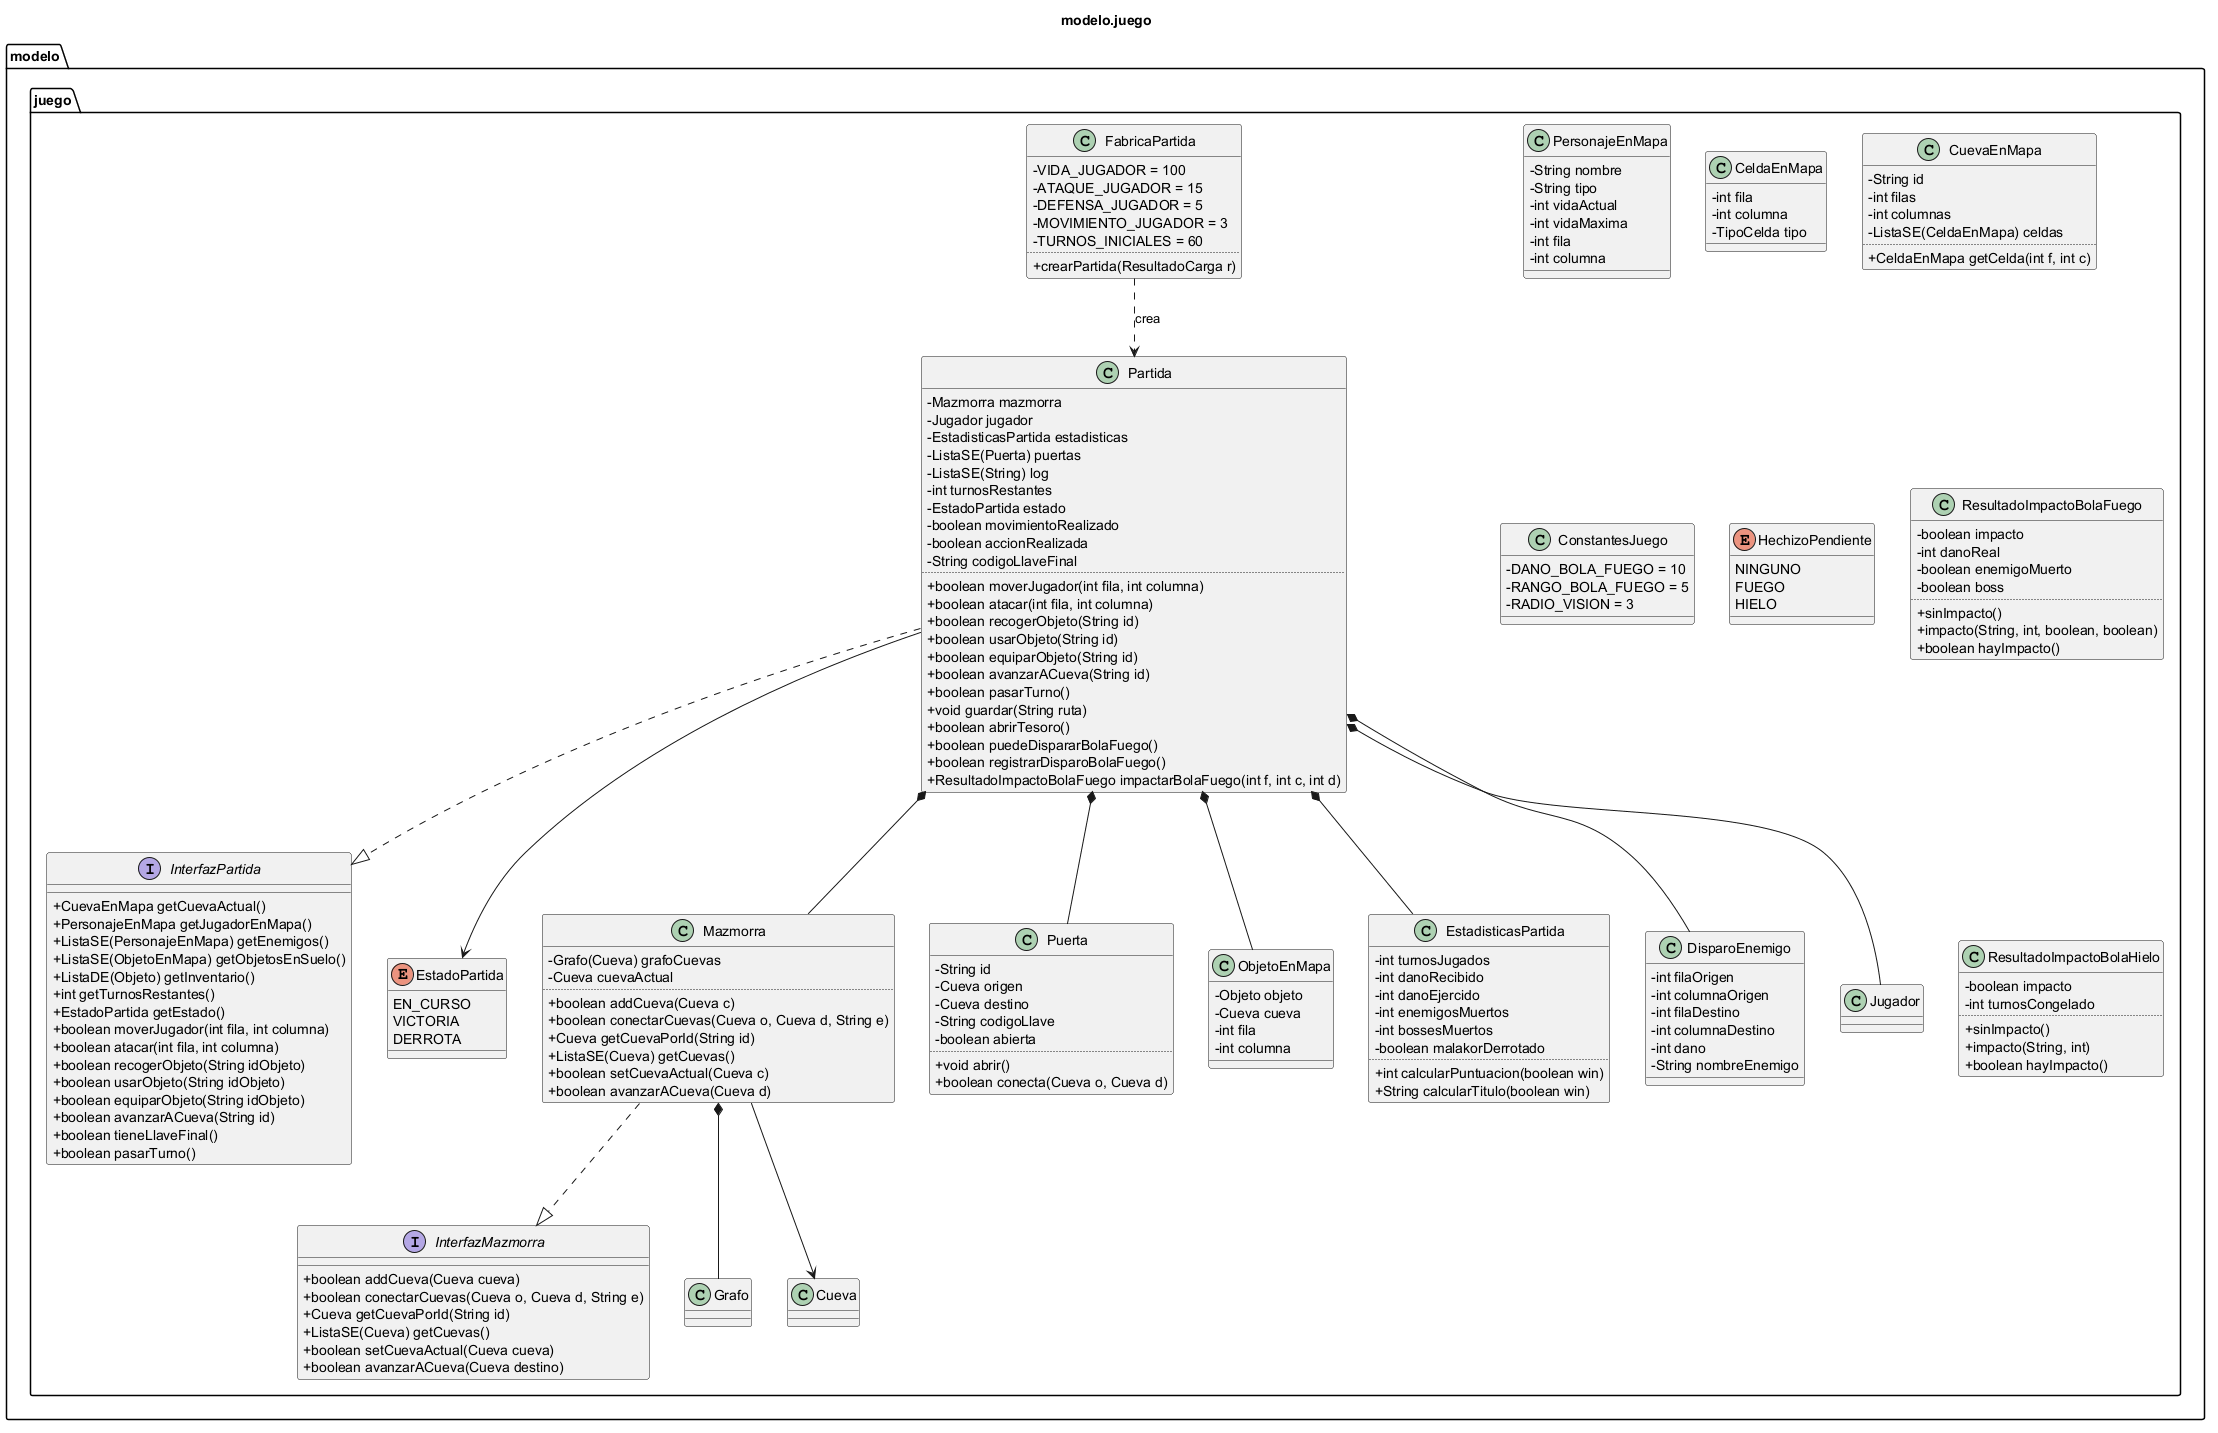

The diagram above was rendered by PlantUML. Its source (embedded in the PNG):
@startuml
title modelo.juego

skinparam classAttributeIconSize 0
skinparam shadowing false

package "modelo.juego" #FFFFFF {

  interface "InterfazPartida" as IPartida {
    + CuevaEnMapa getCuevaActual()
    + PersonajeEnMapa getJugadorEnMapa()
    + ListaSE(PersonajeEnMapa) getEnemigos()
    + ListaSE(ObjetoEnMapa) getObjetosEnSuelo()
    + ListaDE(Objeto) getInventario()
    + int getTurnosRestantes()
    + EstadoPartida getEstado()
    + boolean moverJugador(int fila, int columna)
    + boolean atacar(int fila, int columna)
    + boolean recogerObjeto(String idObjeto)
    + boolean usarObjeto(String idObjeto)
    + boolean equiparObjeto(String idObjeto)
    + boolean avanzarACueva(String id)
    + boolean tieneLlaveFinal()
    + boolean pasarTurno()
  }

  class Partida {
    - Mazmorra mazmorra
    - Jugador jugador
    - EstadisticasPartida estadisticas
    - ListaSE(Puerta) puertas
    - ListaSE(String) log
    - int turnosRestantes
    - EstadoPartida estado
    - boolean movimientoRealizado
    - boolean accionRealizada
    - String codigoLlaveFinal
    ..
    + boolean moverJugador(int fila, int columna)
    + boolean atacar(int fila, int columna)
    + boolean recogerObjeto(String id)
    + boolean usarObjeto(String id)
    + boolean equiparObjeto(String id)
    + boolean avanzarACueva(String id)
    + boolean pasarTurno()
    + void guardar(String ruta)
    + boolean abrirTesoro()
    + boolean puedeDispararBolaFuego()
    + boolean registrarDisparoBolaFuego()
    + ResultadoImpactoBolaFuego impactarBolaFuego(int f, int c, int d)
  }

  enum EstadoPartida {
    EN_CURSO
    VICTORIA
    DERROTA
  }

  interface "InterfazMazmorra" as IMazmorra {
    + boolean addCueva(Cueva cueva)
    + boolean conectarCuevas(Cueva o, Cueva d, String e)
    + Cueva getCuevaPorId(String id)
    + ListaSE(Cueva) getCuevas()
    + boolean setCuevaActual(Cueva cueva)
    + boolean avanzarACueva(Cueva destino)
  }

  class Mazmorra {
    - Grafo(Cueva) grafoCuevas
    - Cueva cuevaActual
    ..
    + boolean addCueva(Cueva c)
    + boolean conectarCuevas(Cueva o, Cueva d, String e)
    + Cueva getCuevaPorId(String id)
    + ListaSE(Cueva) getCuevas()
    + boolean setCuevaActual(Cueva c)
    + boolean avanzarACueva(Cueva d)
  }

  class Puerta {
    - String id
    - Cueva origen
    - Cueva destino
    - String codigoLlave
    - boolean abierta
    ..
    + void abrir()
    + boolean conecta(Cueva o, Cueva d)
  }

  class PersonajeEnMapa {
    - String nombre
    - String tipo
    - int vidaActual
    - int vidaMaxima
    - int fila
    - int columna
  }

  class ObjetoEnMapa {
    - Objeto objeto
    - Cueva cueva
    - int fila
    - int columna
  }

  class CeldaEnMapa {
    - int fila
    - int columna
    - TipoCelda tipo
  }

  class CuevaEnMapa {
    - String id
    - int filas
    - int columnas
    - ListaSE(CeldaEnMapa) celdas
    ..
    + CeldaEnMapa getCelda(int f, int c)
  }

  class EstadisticasPartida {
    - int turnosJugados
    - int danoRecibido
    - int danoEjercido
    - int enemigosMuertos
    - int bossesMuertos
    - boolean malakorDerrotado
    ..
    + int calcularPuntuacion(boolean win)
    + String calcularTitulo(boolean win)
  }

  class FabricaPartida {
    - VIDA_JUGADOR = 100
    - ATAQUE_JUGADOR = 15
    - DEFENSA_JUGADOR = 5
    - MOVIMIENTO_JUGADOR = 3
    - TURNOS_INICIALES = 60
    ..
    + crearPartida(ResultadoCarga r)
  }

  class ConstantesJuego {
    - DANO_BOLA_FUEGO = 10
    - RANGO_BOLA_FUEGO = 5
    - RADIO_VISION = 3
  }

  enum HechizoPendiente {
    NINGUNO
    FUEGO
    HIELO
  }

  class DisparoEnemigo {
    - int filaOrigen
    - int columnaOrigen
    - int filaDestino
    - int columnaDestino
    - int dano
    - String nombreEnemigo
  }

  class ResultadoImpactoBolaFuego {
    - boolean impacto
    - int danoReal
    - boolean enemigoMuerto
    - boolean boss
    ..
    + sinImpacto()
    + impacto(String, int, boolean, boolean)
    + boolean hayImpacto()
  }

  class ResultadoImpactoBolaHielo {
    - boolean impacto
    - int turnosCongelado
    ..
    + sinImpacto()
    + impacto(String, int)
    + boolean hayImpacto()
  }

  Partida ..|> IPartida
  Partida *-- Mazmorra
  Partida *-- Jugador
  Partida *-- EstadisticasPartida
  Partida --> EstadoPartida
  Partida *-- Puerta
  Partida *-- ObjetoEnMapa
  Partida *-- DisparoEnemigo
  Mazmorra ..|> IMazmorra
  Mazmorra *-- Grafo
  Mazmorra --> Cueva
  FabricaPartida ..> Partida : crea
}
@enduml